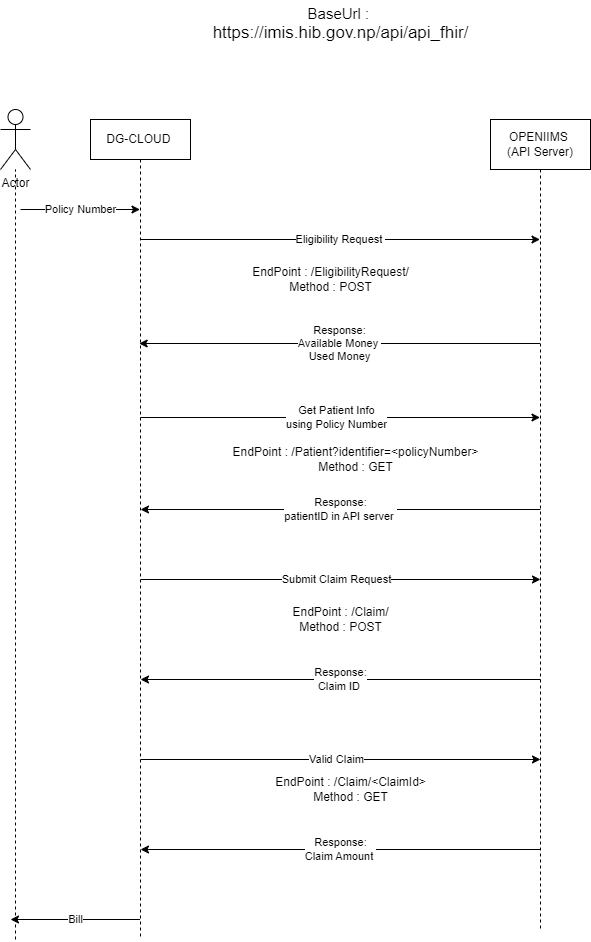

The diagram above was exported from draw.io. Its source (the exported page's mxGraphModel, read from the mxfile embedded in the PNG):
<mxGraphModel dx="808" dy="411" grid="1" gridSize="10" guides="1" tooltips="1" connect="1" arrows="1" fold="1" page="1" pageScale="1" pageWidth="850" pageHeight="1100" math="0" shadow="0">
  <root>
    <mxCell id="0" />
    <mxCell id="1" parent="0" />
    <mxCell id="aM9ryv3xv72pqoxQDRHE-1" value="DG-CLOUD&amp;nbsp;" style="shape=umlLifeline;perimeter=lifelinePerimeter;whiteSpace=wrap;html=1;container=0;dropTarget=0;collapsible=0;recursiveResize=0;outlineConnect=0;portConstraint=eastwest;newEdgeStyle={&quot;edgeStyle&quot;:&quot;elbowEdgeStyle&quot;,&quot;elbow&quot;:&quot;vertical&quot;,&quot;curved&quot;:0,&quot;rounded&quot;:0};" parent="1" vertex="1">
      <mxGeometry x="240" y="180" width="100" height="820" as="geometry" />
    </mxCell>
    <mxCell id="aM9ryv3xv72pqoxQDRHE-5" value="OPENIIMS&amp;nbsp;&lt;br&gt;(API Server)" style="shape=umlLifeline;perimeter=lifelinePerimeter;whiteSpace=wrap;html=1;container=0;dropTarget=0;collapsible=0;recursiveResize=0;outlineConnect=0;portConstraint=eastwest;newEdgeStyle={&quot;edgeStyle&quot;:&quot;elbowEdgeStyle&quot;,&quot;elbow&quot;:&quot;vertical&quot;,&quot;curved&quot;:0,&quot;rounded&quot;:0};size=50;" parent="1" vertex="1">
      <mxGeometry x="640" y="180" width="100" height="810" as="geometry" />
    </mxCell>
    <mxCell id="f1YjoI7PP6g0XKx3sIXT-1" value="Actor" style="shape=umlActor;verticalLabelPosition=bottom;verticalAlign=top;html=1;outlineConnect=0;" parent="1" vertex="1">
      <mxGeometry x="150" y="170" width="30" height="60" as="geometry" />
    </mxCell>
    <mxCell id="f1YjoI7PP6g0XKx3sIXT-2" value="" style="endArrow=none;dashed=1;html=1;rounded=0;" parent="1" target="f1YjoI7PP6g0XKx3sIXT-1" edge="1">
      <mxGeometry width="50" height="50" relative="1" as="geometry">
        <mxPoint x="165" y="1000" as="sourcePoint" />
        <mxPoint x="200" y="300" as="targetPoint" />
      </mxGeometry>
    </mxCell>
    <mxCell id="f1YjoI7PP6g0XKx3sIXT-8" value="" style="endArrow=classic;html=1;rounded=0;" parent="1" target="aM9ryv3xv72pqoxQDRHE-1" edge="1">
      <mxGeometry relative="1" as="geometry">
        <mxPoint x="170" y="270" as="sourcePoint" />
        <mxPoint x="270" y="270" as="targetPoint" />
      </mxGeometry>
    </mxCell>
    <mxCell id="f1YjoI7PP6g0XKx3sIXT-9" value="Policy Number" style="edgeLabel;resizable=0;html=1;align=center;verticalAlign=middle;" parent="f1YjoI7PP6g0XKx3sIXT-8" connectable="0" vertex="1">
      <mxGeometry relative="1" as="geometry" />
    </mxCell>
    <mxCell id="2SEBVP03M2VH9MPjem_z-2" value="" style="endArrow=classic;html=1;rounded=0;" edge="1" parent="1" target="aM9ryv3xv72pqoxQDRHE-5">
      <mxGeometry relative="1" as="geometry">
        <mxPoint x="290" y="300" as="sourcePoint" />
        <mxPoint x="410" y="300" as="targetPoint" />
      </mxGeometry>
    </mxCell>
    <mxCell id="2SEBVP03M2VH9MPjem_z-3" value="Eligibility Request&amp;nbsp;" style="edgeLabel;resizable=0;html=1;align=center;verticalAlign=middle;" connectable="0" vertex="1" parent="2SEBVP03M2VH9MPjem_z-2">
      <mxGeometry relative="1" as="geometry" />
    </mxCell>
    <mxCell id="2SEBVP03M2VH9MPjem_z-4" value="EndPoint : /EligibilityRequest/&lt;br&gt;Method : POST" style="text;html=1;align=center;verticalAlign=middle;resizable=0;points=[];autosize=1;strokeColor=none;fillColor=none;" vertex="1" parent="1">
      <mxGeometry x="390" y="320" width="180" height="40" as="geometry" />
    </mxCell>
    <mxCell id="2SEBVP03M2VH9MPjem_z-5" value="&lt;font style=&quot;font-size: 15px;&quot;&gt;BaseUrl :&amp;nbsp;&lt;/font&gt;&lt;br&gt;&lt;font style=&quot;font-size: 17px;&quot;&gt;https://imis.hib.gov.np/api/api_fhir/&lt;/font&gt;" style="text;html=1;align=center;verticalAlign=middle;resizable=0;points=[];autosize=1;strokeColor=none;fillColor=none;" vertex="1" parent="1">
      <mxGeometry x="350" y="60" width="280" height="50" as="geometry" />
    </mxCell>
    <mxCell id="2SEBVP03M2VH9MPjem_z-10" value="" style="endArrow=classic;html=1;rounded=0;" edge="1" parent="1">
      <mxGeometry relative="1" as="geometry">
        <mxPoint x="689.4999999999995" y="404" as="sourcePoint" />
        <mxPoint x="288.68181818181847" y="404" as="targetPoint" />
      </mxGeometry>
    </mxCell>
    <mxCell id="2SEBVP03M2VH9MPjem_z-11" value="Response:&lt;br&gt;Available Money&amp;nbsp;&lt;br&gt;Used Money" style="edgeLabel;resizable=0;html=1;align=center;verticalAlign=middle;" connectable="0" vertex="1" parent="2SEBVP03M2VH9MPjem_z-10">
      <mxGeometry relative="1" as="geometry" />
    </mxCell>
    <mxCell id="2SEBVP03M2VH9MPjem_z-17" value="" style="endArrow=classic;html=1;rounded=0;" edge="1" parent="1" target="aM9ryv3xv72pqoxQDRHE-5">
      <mxGeometry relative="1" as="geometry">
        <mxPoint x="290" y="478" as="sourcePoint" />
        <mxPoint x="489.5000000000002" y="478" as="targetPoint" />
      </mxGeometry>
    </mxCell>
    <mxCell id="2SEBVP03M2VH9MPjem_z-18" value="Get Patient Info &lt;br&gt;using Policy Number" style="edgeLabel;resizable=0;html=1;align=center;verticalAlign=middle;" connectable="0" vertex="1" parent="2SEBVP03M2VH9MPjem_z-17">
      <mxGeometry relative="1" as="geometry">
        <mxPoint x="-4" as="offset" />
      </mxGeometry>
    </mxCell>
    <mxCell id="2SEBVP03M2VH9MPjem_z-19" value="EndPoint : /Patient?identifier=&amp;lt;policyNumber&amp;gt;&lt;br&gt;Method : GET" style="text;html=1;align=center;verticalAlign=middle;resizable=0;points=[];autosize=1;strokeColor=none;fillColor=none;" vertex="1" parent="1">
      <mxGeometry x="370" y="500" width="270" height="40" as="geometry" />
    </mxCell>
    <mxCell id="2SEBVP03M2VH9MPjem_z-23" value="" style="endArrow=classic;html=1;rounded=0;" edge="1" parent="1">
      <mxGeometry relative="1" as="geometry">
        <mxPoint x="690" y="570" as="sourcePoint" />
        <mxPoint x="290" y="570" as="targetPoint" />
      </mxGeometry>
    </mxCell>
    <mxCell id="2SEBVP03M2VH9MPjem_z-24" value="Response:&lt;br&gt;patientID in API server&amp;nbsp;" style="edgeLabel;resizable=0;html=1;align=center;verticalAlign=middle;" connectable="0" vertex="1" parent="2SEBVP03M2VH9MPjem_z-23">
      <mxGeometry relative="1" as="geometry" />
    </mxCell>
    <mxCell id="2SEBVP03M2VH9MPjem_z-25" value="" style="endArrow=classic;html=1;rounded=0;" edge="1" parent="1">
      <mxGeometry relative="1" as="geometry">
        <mxPoint x="290" y="640" as="sourcePoint" />
        <mxPoint x="690" y="640" as="targetPoint" />
      </mxGeometry>
    </mxCell>
    <mxCell id="2SEBVP03M2VH9MPjem_z-26" value="Submit Claim Request" style="edgeLabel;resizable=0;html=1;align=center;verticalAlign=middle;" connectable="0" vertex="1" parent="2SEBVP03M2VH9MPjem_z-25">
      <mxGeometry relative="1" as="geometry">
        <mxPoint x="-4" as="offset" />
      </mxGeometry>
    </mxCell>
    <mxCell id="2SEBVP03M2VH9MPjem_z-27" value="EndPoint : /Claim/&lt;br&gt;Method : POST" style="text;html=1;align=center;verticalAlign=middle;resizable=0;points=[];autosize=1;strokeColor=none;fillColor=none;" vertex="1" parent="1">
      <mxGeometry x="430" y="660" width="120" height="40" as="geometry" />
    </mxCell>
    <mxCell id="2SEBVP03M2VH9MPjem_z-28" value="" style="endArrow=classic;html=1;rounded=0;" edge="1" parent="1">
      <mxGeometry relative="1" as="geometry">
        <mxPoint x="690" y="740" as="sourcePoint" />
        <mxPoint x="290" y="740" as="targetPoint" />
      </mxGeometry>
    </mxCell>
    <mxCell id="2SEBVP03M2VH9MPjem_z-29" value="Response:&lt;br&gt;Claim ID&amp;nbsp;" style="edgeLabel;resizable=0;html=1;align=center;verticalAlign=middle;" connectable="0" vertex="1" parent="2SEBVP03M2VH9MPjem_z-28">
      <mxGeometry relative="1" as="geometry" />
    </mxCell>
    <mxCell id="2SEBVP03M2VH9MPjem_z-30" value="" style="endArrow=classic;html=1;rounded=0;" edge="1" parent="1">
      <mxGeometry relative="1" as="geometry">
        <mxPoint x="290" y="820" as="sourcePoint" />
        <mxPoint x="690" y="820" as="targetPoint" />
      </mxGeometry>
    </mxCell>
    <mxCell id="2SEBVP03M2VH9MPjem_z-31" value="Valid Claim" style="edgeLabel;resizable=0;html=1;align=center;verticalAlign=middle;" connectable="0" vertex="1" parent="2SEBVP03M2VH9MPjem_z-30">
      <mxGeometry relative="1" as="geometry">
        <mxPoint x="-4" as="offset" />
      </mxGeometry>
    </mxCell>
    <mxCell id="2SEBVP03M2VH9MPjem_z-33" value="EndPoint : /Claim/&amp;lt;ClaimId&amp;gt;&lt;br&gt;Method : GET" style="text;html=1;align=center;verticalAlign=middle;resizable=0;points=[];autosize=1;strokeColor=none;fillColor=none;" vertex="1" parent="1">
      <mxGeometry x="415" y="830" width="170" height="40" as="geometry" />
    </mxCell>
    <mxCell id="2SEBVP03M2VH9MPjem_z-35" value="" style="endArrow=classic;html=1;rounded=0;" edge="1" parent="1">
      <mxGeometry relative="1" as="geometry">
        <mxPoint x="690" y="910" as="sourcePoint" />
        <mxPoint x="290" y="910" as="targetPoint" />
      </mxGeometry>
    </mxCell>
    <mxCell id="2SEBVP03M2VH9MPjem_z-36" value="Response:&lt;br&gt;Claim Amount&amp;nbsp;" style="edgeLabel;resizable=0;html=1;align=center;verticalAlign=middle;" connectable="0" vertex="1" parent="2SEBVP03M2VH9MPjem_z-35">
      <mxGeometry relative="1" as="geometry" />
    </mxCell>
    <mxCell id="2SEBVP03M2VH9MPjem_z-37" value="" style="endArrow=classic;html=1;rounded=0;" edge="1" parent="1" source="aM9ryv3xv72pqoxQDRHE-1">
      <mxGeometry relative="1" as="geometry">
        <mxPoint x="400" y="1010" as="sourcePoint" />
        <mxPoint x="160" y="980" as="targetPoint" />
      </mxGeometry>
    </mxCell>
    <mxCell id="2SEBVP03M2VH9MPjem_z-38" value="Bill" style="edgeLabel;resizable=0;html=1;align=center;verticalAlign=middle;" connectable="0" vertex="1" parent="2SEBVP03M2VH9MPjem_z-37">
      <mxGeometry relative="1" as="geometry" />
    </mxCell>
  </root>
</mxGraphModel>